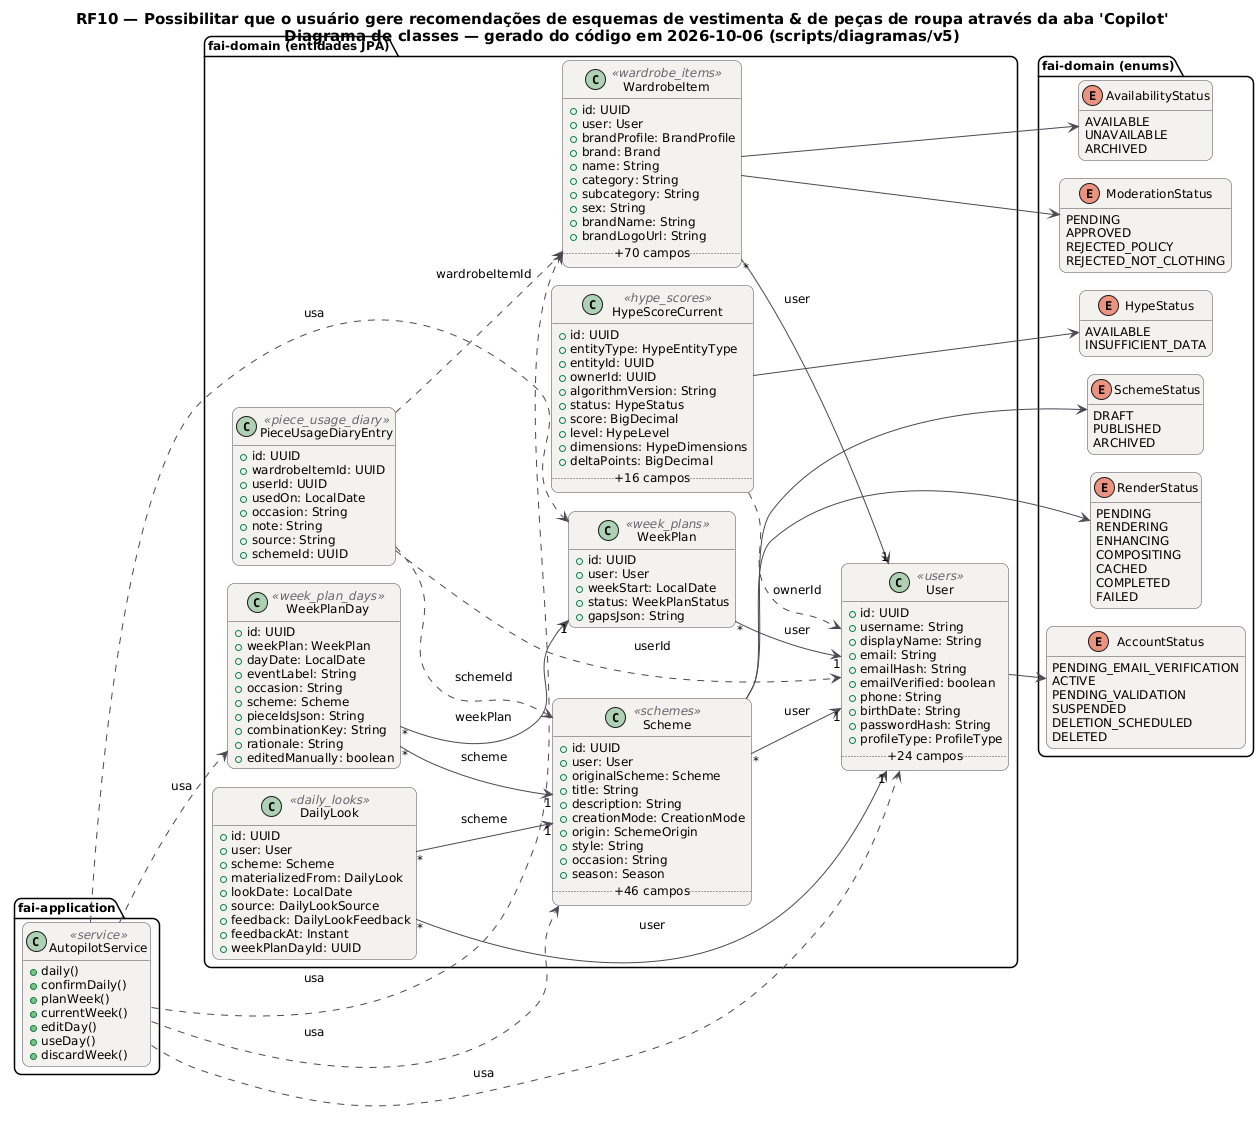

The diagram above was rendered by PlantUML. Its source (embedded in the PNG):
@startuml RF10_Classes
!pragma layout smetana
skinparam backgroundColor #FFFFFF
skinparam shadowing false
skinparam defaultFontName "DejaVu Sans"
skinparam defaultFontSize 12
skinparam titleFontSize 15
skinparam roundcorner 14
skinparam ArrowColor #52606D
skinparam note {
  BackgroundColor #FFFDEB
  BorderColor #D8CE78
  FontColor #554F24
}
skinparam class {
  BackgroundColor #F4F2EF
  BorderColor #4A4852
  ArrowColor #4A4852
  StereotypeFontColor #6B6470
}
hide empty members
left to right direction
title RF10 — Possibilitar que o usuário gere recomendações de esquemas de vestimenta & de peças de roupa através da aba 'Copilot'\nDiagrama de classes — gerado do código em 2026-10-06 (scripts/diagramas/v5)

package "fai-domain (entidades JPA)" {
  class DailyLook <<daily_looks>> {
    +id: UUID
    +user: User
    +scheme: Scheme
    +materializedFrom: DailyLook
    +lookDate: LocalDate
    +source: DailyLookSource
    +feedback: DailyLookFeedback
    +feedbackAt: Instant
    +weekPlanDayId: UUID
  }
  class HypeScoreCurrent <<hype_scores>> {
    +id: UUID
    +entityType: HypeEntityType
    +entityId: UUID
    +ownerId: UUID
    +algorithmVersion: String
    +status: HypeStatus
    +score: BigDecimal
    +level: HypeLevel
    +dimensions: HypeDimensions
    +deltaPoints: BigDecimal
    .. +16 campos ..
  }
  class PieceUsageDiaryEntry <<piece_usage_diary>> {
    +id: UUID
    +wardrobeItemId: UUID
    +userId: UUID
    +usedOn: LocalDate
    +occasion: String
    +note: String
    +source: String
    +schemeId: UUID
  }
  class Scheme <<schemes>> {
    +id: UUID
    +user: User
    +originalScheme: Scheme
    +title: String
    +description: String
    +creationMode: CreationMode
    +origin: SchemeOrigin
    +style: String
    +occasion: String
    +season: Season
    .. +46 campos ..
  }
  class User <<users>> {
    +id: UUID
    +username: String
    +displayName: String
    +email: String
    +emailHash: String
    +emailVerified: boolean
    +phone: String
    +birthDate: String
    +passwordHash: String
    +profileType: ProfileType
    .. +24 campos ..
  }
  class WardrobeItem <<wardrobe_items>> {
    +id: UUID
    +user: User
    +brandProfile: BrandProfile
    +brand: Brand
    +name: String
    +category: String
    +subcategory: String
    +sex: String
    +brandName: String
    +brandLogoUrl: String
    .. +70 campos ..
  }
  class WeekPlan <<week_plans>> {
    +id: UUID
    +user: User
    +weekStart: LocalDate
    +status: WeekPlanStatus
    +gapsJson: String
  }
  class WeekPlanDay <<week_plan_days>> {
    +id: UUID
    +weekPlan: WeekPlan
    +dayDate: LocalDate
    +eventLabel: String
    +occasion: String
    +scheme: Scheme
    +pieceIdsJson: String
    +combinationKey: String
    +rationale: String
    +editedManually: boolean
  }
}
package "fai-domain (enums)" {
  enum HypeStatus {
    AVAILABLE
    INSUFFICIENT_DATA
  }
  enum SchemeStatus {
    DRAFT
    PUBLISHED
    ARCHIVED
  }
  enum RenderStatus {
    PENDING
    RENDERING
    ENHANCING
    COMPOSITING
    CACHED
    COMPLETED
    FAILED
  }
  enum AccountStatus {
    PENDING_EMAIL_VERIFICATION
    ACTIVE
    PENDING_VALIDATION
    SUSPENDED
    DELETION_SCHEDULED
    DELETED
  }
  enum AvailabilityStatus {
    AVAILABLE
    UNAVAILABLE
    ARCHIVED
  }
  enum ModerationStatus {
    PENDING
    APPROVED
    REJECTED_POLICY
    REJECTED_NOT_CLOTHING
  }
}
package "fai-application" {
  class AutopilotService <<service>> {
    +daily()
    +confirmDaily()
    +planWeek()
    +currentWeek()
    +editDay()
    +useDay()
    +discardWeek()
  }
}
AutopilotService ..> Scheme : usa
AutopilotService ..> User : usa
AutopilotService ..> WardrobeItem : usa
AutopilotService ..> WeekPlan : usa
AutopilotService ..> WeekPlanDay : usa
DailyLook "*" --> "1" Scheme : scheme
DailyLook "*" --> "1" User : user
HypeScoreCurrent --> HypeStatus
HypeScoreCurrent ..> User : ownerId
PieceUsageDiaryEntry ..> Scheme : schemeId
PieceUsageDiaryEntry ..> User : userId
PieceUsageDiaryEntry ..> WardrobeItem : wardrobeItemId
Scheme "*" --> "1" User : user
Scheme --> RenderStatus
Scheme --> SchemeStatus
User --> AccountStatus
WardrobeItem "*" --> "1" User : user
WardrobeItem --> AvailabilityStatus
WardrobeItem --> ModerationStatus
WeekPlan "*" --> "1" User : user
WeekPlanDay "*" --> "1" Scheme : scheme
WeekPlanDay "*" --> "1" WeekPlan : weekPlan
@enduml